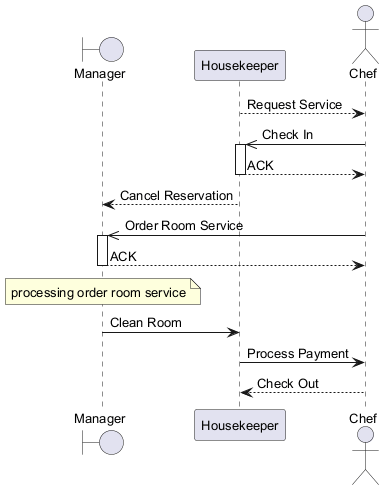

The diagram above was rendered by PlantUML. Its source (embedded in the PNG):
@startuml
skinparam backgroundColor #FFFFFF
skinparam classBackgroundColor #F1F8E9
skinparam classBorderColor #33691E
skinparam defaultFontSize 13
boundary "Manager" as M
participant "Housekeeper" as H
actor "Chef" as C
H --> C : Request Service
C ->> H : Check In
activate H
H --> C : ACK
deactivate H
H --> M : Cancel Reservation
C ->> M : Order Room Service
activate M
M --> C : ACK
deactivate M
note over M : processing order room service
M -> H : Clean Room
H -> C : Process Payment
C --> H : Check Out
@enduml